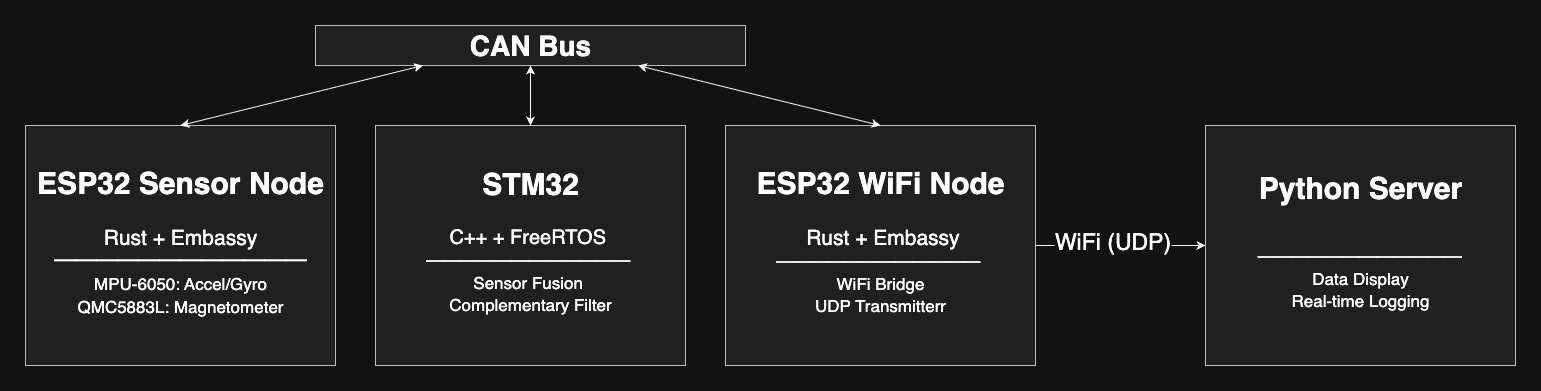

The diagram above was exported from draw.io. Its source (the exported page's mxGraphModel, read from the mxfile embedded in the PNG):
<mxGraphModel dx="1976" dy="1378" grid="1" gridSize="10" guides="1" tooltips="1" connect="1" arrows="1" fold="1" page="1" pageScale="1" pageWidth="1600" pageHeight="900" background="#ffffff" math="0" shadow="0">
  <root>
    <mxCell id="0" />
    <mxCell id="1" parent="0" />
    <mxCell id="UhoUEqd7sY20KT2rZ17q-1" value="&lt;div style=&quot;line-height: 170%;&quot;&gt;&lt;strong&gt;&lt;font style=&quot;font-size: 30px;&quot;&gt;ESP32 Sensor Node&lt;/font&gt;&lt;/strong&gt;&lt;/div&gt;&lt;div style=&quot;line-height: 170%;&quot;&gt;&lt;font style=&quot;&quot;&gt;&lt;span style=&quot;font-size: 34px;&quot;&gt;&lt;b&gt;&lt;br&gt;&lt;/b&gt;&lt;/span&gt;&lt;span style=&quot;font-size: 21px;&quot;&gt;Rust + Embassy&lt;/span&gt;&lt;/font&gt;&lt;font style=&quot;font-size: 21px;&quot;&gt;&lt;br&gt;────────────&lt;/font&gt;&lt;br&gt;&lt;font style=&quot;font-size: 17px;&quot;&gt;MPU-6050: Accel/Gyro&lt;br&gt;QMC5883L: Magnetometer&lt;/font&gt;&lt;/div&gt;" style="rounded=0;whiteSpace=wrap;html=1;fillStyle=auto;fillColor=#eeeeee;strokeColor=#36393d;" vertex="1" parent="1">
      <mxGeometry x="50" y="300" width="310" height="240" as="geometry" />
    </mxCell>
    <mxCell id="UhoUEqd7sY20KT2rZ17q-6" value="&lt;div style=&quot;line-height: 170%;&quot;&gt;&lt;font style=&quot;font-size: 30px;&quot;&gt;&lt;b&gt;STM32&lt;/b&gt;&lt;/font&gt;&lt;/div&gt;&lt;div style=&quot;line-height: 170%;&quot;&gt;&lt;span style=&quot;font-size: 30px;&quot;&gt;&lt;b&gt;&lt;br&gt;&lt;/b&gt;&lt;/span&gt;&lt;font style=&quot;font-size: 20px;&quot;&gt;C++ + FreeRTOS&amp;nbsp;&lt;/font&gt;&lt;/div&gt;&lt;div style=&quot;line-height: 170%;&quot;&gt;&lt;font style=&quot;font-size: 17px;&quot;&gt;────────────&amp;nbsp;&lt;/font&gt;&lt;/div&gt;&lt;div style=&quot;line-height: 170%;&quot;&gt;&lt;font style=&quot;font-size: 17px;&quot;&gt;Sensor Fusion&amp;nbsp;&lt;/font&gt;&lt;/div&gt;&lt;div style=&quot;line-height: 170%;&quot;&gt;&lt;font style=&quot;font-size: 17px;&quot;&gt;Complementary Filter&lt;/font&gt;&lt;/div&gt;" style="rounded=0;whiteSpace=wrap;html=1;fillStyle=auto;fillColor=#eeeeee;strokeColor=#36393d;" vertex="1" parent="1">
      <mxGeometry x="400" y="300" width="310" height="240" as="geometry" />
    </mxCell>
    <mxCell id="UhoUEqd7sY20KT2rZ17q-7" value="&lt;div style=&quot;line-height: 170%;&quot;&gt;&lt;strong&gt;&lt;font style=&quot;font-size: 30px;&quot;&gt;ESP32 WiFi Node&lt;/font&gt;&lt;/strong&gt;&lt;/div&gt;&lt;div style=&quot;line-height: 170%;&quot;&gt;&lt;font style=&quot;&quot;&gt;&lt;span style=&quot;font-size: 34px;&quot;&gt;&lt;b&gt;&lt;br&gt;&lt;/b&gt;&lt;/span&gt;&lt;/font&gt;&lt;font style=&quot;font-size: 17px;&quot;&gt;&amp;nbsp;&lt;/font&gt;&lt;font style=&quot;&quot;&gt;&lt;font style=&quot;font-size: 21px;&quot;&gt;Rust + Embassy&lt;/font&gt;&lt;br&gt;&lt;span style=&quot;font-size: 17px;&quot;&gt;────────────&amp;nbsp;&lt;/span&gt;&lt;/font&gt;&lt;/div&gt;&lt;div style=&quot;line-height: 170%;&quot;&gt;&lt;font style=&quot;font-size: 17px;&quot;&gt;WiFi Bridge&lt;br&gt;UDP Transmitterr&lt;/font&gt;&lt;/div&gt;" style="rounded=0;whiteSpace=wrap;html=1;fillStyle=auto;fillColor=#eeeeee;strokeColor=#36393d;" vertex="1" parent="1">
      <mxGeometry x="750" y="300" width="310" height="240" as="geometry" />
    </mxCell>
    <mxCell id="UhoUEqd7sY20KT2rZ17q-8" value="&lt;div style=&quot;line-height: 170%;&quot;&gt;&lt;font style=&quot;font-size: 30px;&quot;&gt;&lt;b&gt;Python Serve&lt;span style=&quot;background-color: transparent; color: light-dark(rgb(0, 0, 0), rgb(255, 255, 255));&quot;&gt;r&lt;/span&gt;&lt;/b&gt;&lt;/font&gt;&lt;/div&gt;&lt;div style=&quot;line-height: 170%;&quot;&gt;&lt;br&gt;&lt;/div&gt;&lt;div style=&quot;line-height: 170%;&quot;&gt;&lt;br&gt;&lt;/div&gt;&lt;div style=&quot;line-height: 170%;&quot;&gt;&lt;span style=&quot;background-color: transparent; color: light-dark(rgb(0, 0, 0), rgb(255, 255, 255));&quot;&gt;&amp;nbsp;&lt;font style=&quot;font-size: 17px;&quot;&gt;────────────&amp;nbsp;&lt;/font&gt;&lt;/span&gt;&lt;/div&gt;&lt;div style=&quot;line-height: 170%;&quot;&gt;&lt;font style=&quot;font-size: 17px;&quot;&gt;Data Display&lt;br&gt;Real-time Logging&lt;/font&gt;&lt;/div&gt;" style="rounded=0;whiteSpace=wrap;html=1;fillStyle=auto;fillColor=#eeeeee;strokeColor=#36393d;" vertex="1" parent="1">
      <mxGeometry x="1230" y="300" width="310" height="240" as="geometry" />
    </mxCell>
    <mxCell id="UhoUEqd7sY20KT2rZ17q-10" value="&lt;font style=&quot;font-size: 28px;&quot;&gt;&lt;b&gt;CAN Bus&lt;/b&gt;&lt;/font&gt;" style="rounded=0;whiteSpace=wrap;html=1;fillColor=#eeeeee;strokeColor=#36393d;" vertex="1" parent="1">
      <mxGeometry x="340" y="200" width="430" height="40" as="geometry" />
    </mxCell>
    <mxCell id="UhoUEqd7sY20KT2rZ17q-11" value="" style="endArrow=classic;startArrow=classic;html=1;rounded=0;exitX=0.5;exitY=0;exitDx=0;exitDy=0;entryX=0.25;entryY=1;entryDx=0;entryDy=0;" edge="1" parent="1" source="UhoUEqd7sY20KT2rZ17q-1" target="UhoUEqd7sY20KT2rZ17q-10">
      <mxGeometry width="50" height="50" relative="1" as="geometry">
        <mxPoint x="220" y="270" as="sourcePoint" />
        <mxPoint x="450" y="210" as="targetPoint" />
      </mxGeometry>
    </mxCell>
    <mxCell id="UhoUEqd7sY20KT2rZ17q-13" value="" style="endArrow=classic;startArrow=classic;html=1;rounded=0;entryX=0.5;entryY=1;entryDx=0;entryDy=0;exitX=0.5;exitY=0;exitDx=0;exitDy=0;" edge="1" parent="1" source="UhoUEqd7sY20KT2rZ17q-6" target="UhoUEqd7sY20KT2rZ17q-10">
      <mxGeometry width="50" height="50" relative="1" as="geometry">
        <mxPoint x="650" y="270" as="sourcePoint" />
        <mxPoint x="700" y="220" as="targetPoint" />
      </mxGeometry>
    </mxCell>
    <mxCell id="UhoUEqd7sY20KT2rZ17q-14" value="" style="endArrow=classic;startArrow=classic;html=1;rounded=0;entryX=0.75;entryY=1;entryDx=0;entryDy=0;exitX=0.5;exitY=0;exitDx=0;exitDy=0;" edge="1" parent="1" source="UhoUEqd7sY20KT2rZ17q-7" target="UhoUEqd7sY20KT2rZ17q-10">
      <mxGeometry width="50" height="50" relative="1" as="geometry">
        <mxPoint x="930" y="280" as="sourcePoint" />
        <mxPoint x="980" y="230" as="targetPoint" />
      </mxGeometry>
    </mxCell>
    <mxCell id="UhoUEqd7sY20KT2rZ17q-16" value="" style="endArrow=classic;html=1;rounded=0;exitX=1;exitY=0.5;exitDx=0;exitDy=0;" edge="1" parent="1" source="UhoUEqd7sY20KT2rZ17q-7" target="UhoUEqd7sY20KT2rZ17q-8">
      <mxGeometry width="50" height="50" relative="1" as="geometry">
        <mxPoint x="1160" y="430" as="sourcePoint" />
        <mxPoint x="1210" y="380" as="targetPoint" />
      </mxGeometry>
    </mxCell>
    <mxCell id="UhoUEqd7sY20KT2rZ17q-17" value="&lt;font style=&quot;font-size: 23px;&quot;&gt;WiFi (UDP)&lt;/font&gt;" style="edgeLabel;html=1;align=center;verticalAlign=middle;resizable=0;points=[];" vertex="1" connectable="0" parent="UhoUEqd7sY20KT2rZ17q-16">
      <mxGeometry x="-0.1" y="5" relative="1" as="geometry">
        <mxPoint as="offset" />
      </mxGeometry>
    </mxCell>
  </root>
</mxGraphModel>